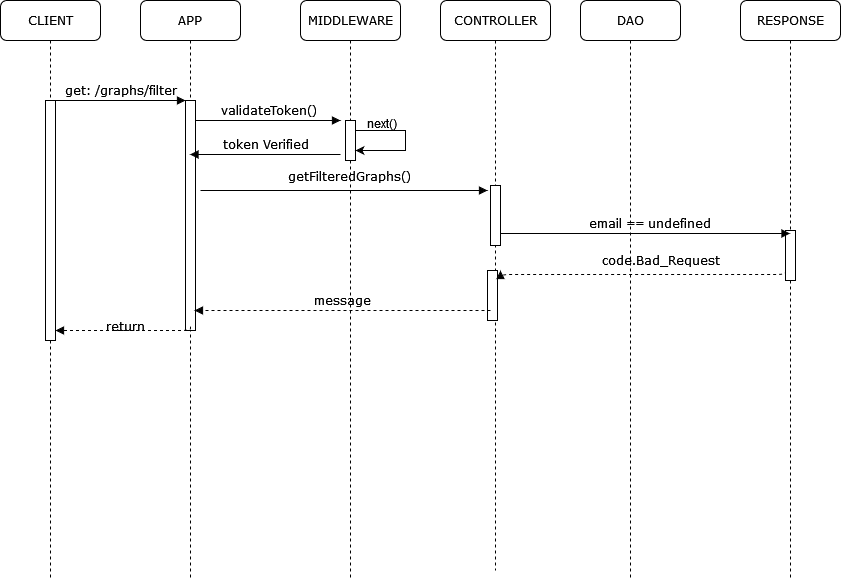

The diagram above was exported from draw.io. Its source (the exported page's mxGraphModel, read from the mxfile embedded in the PNG):
<mxGraphModel dx="1131" dy="762" grid="1" gridSize="10" guides="1" tooltips="1" connect="1" arrows="1" fold="1" page="1" pageScale="1" pageWidth="1100" pageHeight="850" background="none" math="0" shadow="0">
  <root>
    <mxCell id="yrplnFr2dBi-xUc514mH-0" />
    <mxCell id="yrplnFr2dBi-xUc514mH-1" parent="yrplnFr2dBi-xUc514mH-0" />
    <mxCell id="yrplnFr2dBi-xUc514mH-2" value="APP" style="shape=umlLifeline;perimeter=lifelinePerimeter;whiteSpace=wrap;html=1;container=1;collapsible=0;recursiveResize=0;outlineConnect=0;rounded=1;shadow=0;comic=0;labelBackgroundColor=none;strokeWidth=1;fontFamily=Verdana;fontSize=12;align=center;" vertex="1" parent="yrplnFr2dBi-xUc514mH-1">
      <mxGeometry x="240" y="80" width="100" height="580" as="geometry" />
    </mxCell>
    <mxCell id="yrplnFr2dBi-xUc514mH-3" value="" style="html=1;points=[];perimeter=orthogonalPerimeter;rounded=0;shadow=0;comic=0;labelBackgroundColor=none;strokeWidth=1;fontFamily=Verdana;fontSize=12;align=center;" vertex="1" parent="yrplnFr2dBi-xUc514mH-2">
      <mxGeometry x="45" y="100" width="10" height="230" as="geometry" />
    </mxCell>
    <mxCell id="yrplnFr2dBi-xUc514mH-4" value="return" style="html=1;verticalAlign=bottom;endArrow=block;labelBackgroundColor=none;fontFamily=Verdana;fontSize=12;edgeStyle=elbowEdgeStyle;elbow=vertical;dashed=1;exitX=0.5;exitY=0.983;exitDx=0;exitDy=0;exitPerimeter=0;" edge="1" parent="yrplnFr2dBi-xUc514mH-2" source="yrplnFr2dBi-xUc514mH-3">
      <mxGeometry x="-0.0078" y="6" relative="1" as="geometry">
        <mxPoint x="40" y="326" as="sourcePoint" />
        <mxPoint x="-85" y="330" as="targetPoint" />
        <Array as="points">
          <mxPoint x="40" y="330" />
        </Array>
        <mxPoint as="offset" />
      </mxGeometry>
    </mxCell>
    <mxCell id="yrplnFr2dBi-xUc514mH-5" value="MIDDLEWARE" style="shape=umlLifeline;perimeter=lifelinePerimeter;whiteSpace=wrap;html=1;container=1;collapsible=0;recursiveResize=0;outlineConnect=0;rounded=1;shadow=0;comic=0;labelBackgroundColor=none;strokeWidth=1;fontFamily=Verdana;fontSize=12;align=center;" vertex="1" parent="yrplnFr2dBi-xUc514mH-1">
      <mxGeometry x="400" y="80" width="100" height="580" as="geometry" />
    </mxCell>
    <mxCell id="yrplnFr2dBi-xUc514mH-6" value="" style="html=1;points=[];perimeter=orthogonalPerimeter;rounded=0;shadow=0;comic=0;labelBackgroundColor=none;strokeWidth=1;fontFamily=Verdana;fontSize=12;align=center;" vertex="1" parent="yrplnFr2dBi-xUc514mH-5">
      <mxGeometry x="45" y="120" width="10" height="40" as="geometry" />
    </mxCell>
    <mxCell id="yrplnFr2dBi-xUc514mH-8" value="CONTROLLER" style="shape=umlLifeline;perimeter=lifelinePerimeter;whiteSpace=wrap;html=1;container=1;collapsible=0;recursiveResize=0;outlineConnect=0;rounded=1;shadow=0;comic=0;labelBackgroundColor=none;strokeWidth=1;fontFamily=Verdana;fontSize=12;align=center;" vertex="1" parent="yrplnFr2dBi-xUc514mH-1">
      <mxGeometry x="540" y="80" width="110" height="570" as="geometry" />
    </mxCell>
    <mxCell id="yrplnFr2dBi-xUc514mH-9" value="" style="html=1;points=[];perimeter=orthogonalPerimeter;rounded=0;shadow=0;comic=0;labelBackgroundColor=none;strokeWidth=1;fontFamily=Verdana;fontSize=12;align=center;" vertex="1" parent="yrplnFr2dBi-xUc514mH-8">
      <mxGeometry x="47" y="270" width="10" height="50" as="geometry" />
    </mxCell>
    <mxCell id="yrplnFr2dBi-xUc514mH-19" value="" style="html=1;points=[];perimeter=orthogonalPerimeter;rounded=0;shadow=0;comic=0;labelBackgroundColor=none;strokeWidth=1;fontFamily=Verdana;fontSize=12;align=center;" vertex="1" parent="yrplnFr2dBi-xUc514mH-8">
      <mxGeometry x="50" y="185" width="10" height="60" as="geometry" />
    </mxCell>
    <mxCell id="yrplnFr2dBi-xUc514mH-7" value="getFilteredGraphs()" style="html=1;verticalAlign=bottom;endArrow=block;labelBackgroundColor=none;fontFamily=Verdana;fontSize=12;edgeStyle=elbowEdgeStyle;elbow=vertical;" edge="1" parent="yrplnFr2dBi-xUc514mH-8">
      <mxGeometry x="0.04" y="4" relative="1" as="geometry">
        <mxPoint x="-240" y="190" as="sourcePoint" />
        <mxPoint x="47" y="190" as="targetPoint" />
        <mxPoint as="offset" />
      </mxGeometry>
    </mxCell>
    <mxCell id="yrplnFr2dBi-xUc514mH-10" value="DAO" style="shape=umlLifeline;perimeter=lifelinePerimeter;whiteSpace=wrap;html=1;container=1;collapsible=0;recursiveResize=0;outlineConnect=0;rounded=1;shadow=0;comic=0;labelBackgroundColor=none;strokeWidth=1;fontFamily=Verdana;fontSize=12;align=center;" vertex="1" parent="yrplnFr2dBi-xUc514mH-1">
      <mxGeometry x="680" y="80" width="100" height="580" as="geometry" />
    </mxCell>
    <mxCell id="yrplnFr2dBi-xUc514mH-12" value="RESPONSE" style="shape=umlLifeline;perimeter=lifelinePerimeter;whiteSpace=wrap;html=1;container=1;collapsible=0;recursiveResize=0;outlineConnect=0;rounded=1;shadow=0;comic=0;labelBackgroundColor=none;strokeWidth=1;fontFamily=Verdana;fontSize=12;align=center;" vertex="1" parent="yrplnFr2dBi-xUc514mH-1">
      <mxGeometry x="840" y="80" width="100" height="580" as="geometry" />
    </mxCell>
    <mxCell id="yrplnFr2dBi-xUc514mH-13" value="" style="html=1;points=[];perimeter=orthogonalPerimeter;rounded=0;shadow=0;comic=0;labelBackgroundColor=none;strokeWidth=1;fontFamily=Verdana;fontSize=12;align=center;" vertex="1" parent="yrplnFr2dBi-xUc514mH-12">
      <mxGeometry x="45" y="230" width="10" height="50" as="geometry" />
    </mxCell>
    <mxCell id="yrplnFr2dBi-xUc514mH-15" value="CLIENT" style="shape=umlLifeline;perimeter=lifelinePerimeter;whiteSpace=wrap;html=1;container=1;collapsible=0;recursiveResize=0;outlineConnect=0;rounded=1;shadow=0;comic=0;labelBackgroundColor=none;strokeWidth=1;fontFamily=Verdana;fontSize=12;align=center;" vertex="1" parent="yrplnFr2dBi-xUc514mH-1">
      <mxGeometry x="100" y="80" width="100" height="580" as="geometry" />
    </mxCell>
    <mxCell id="yrplnFr2dBi-xUc514mH-16" value="" style="html=1;points=[];perimeter=orthogonalPerimeter;rounded=0;shadow=0;comic=0;labelBackgroundColor=none;strokeWidth=1;fontFamily=Verdana;fontSize=12;align=center;" vertex="1" parent="yrplnFr2dBi-xUc514mH-15">
      <mxGeometry x="45" y="100" width="10" height="240" as="geometry" />
    </mxCell>
    <mxCell id="yrplnFr2dBi-xUc514mH-17" value="get: /graphs/filter" style="html=1;verticalAlign=bottom;endArrow=block;entryX=0;entryY=0;labelBackgroundColor=none;fontFamily=Verdana;fontSize=12;edgeStyle=elbowEdgeStyle;elbow=vertical;" edge="1" parent="yrplnFr2dBi-xUc514mH-1" source="yrplnFr2dBi-xUc514mH-16" target="yrplnFr2dBi-xUc514mH-3">
      <mxGeometry relative="1" as="geometry">
        <mxPoint x="220" y="190" as="sourcePoint" />
      </mxGeometry>
    </mxCell>
    <mxCell id="yrplnFr2dBi-xUc514mH-18" value="validateToken()" style="html=1;verticalAlign=bottom;endArrow=block;labelBackgroundColor=none;fontFamily=Verdana;fontSize=12;edgeStyle=elbowEdgeStyle;elbow=vertical;" edge="1" parent="yrplnFr2dBi-xUc514mH-1" source="yrplnFr2dBi-xUc514mH-3">
      <mxGeometry relative="1" as="geometry">
        <mxPoint x="370" y="200" as="sourcePoint" />
        <mxPoint x="440" y="200" as="targetPoint" />
      </mxGeometry>
    </mxCell>
    <mxCell id="yrplnFr2dBi-xUc514mH-20" value="email == undefined" style="html=1;verticalAlign=bottom;endArrow=block;labelBackgroundColor=none;fontFamily=Verdana;fontSize=12;edgeStyle=elbowEdgeStyle;elbow=vertical;" edge="1" parent="yrplnFr2dBi-xUc514mH-1">
      <mxGeometry x="0.0289" relative="1" as="geometry">
        <mxPoint x="600" y="313" as="sourcePoint" />
        <mxPoint x="889.5" y="313" as="targetPoint" />
        <mxPoint as="offset" />
        <Array as="points">
          <mxPoint x="730" y="313" />
          <mxPoint x="670" y="347.5" />
        </Array>
      </mxGeometry>
    </mxCell>
    <mxCell id="yrplnFr2dBi-xUc514mH-21" value="code.Bad_Request" style="html=1;verticalAlign=bottom;endArrow=block;labelBackgroundColor=none;fontFamily=Verdana;fontSize=12;edgeStyle=elbowEdgeStyle;elbow=vertical;dashed=1;" edge="1" parent="yrplnFr2dBi-xUc514mH-1">
      <mxGeometry x="-0.1195" y="-4" relative="1" as="geometry">
        <mxPoint x="885" y="350" as="sourcePoint" />
        <mxPoint x="600" y="350" as="targetPoint" />
        <Array as="points">
          <mxPoint x="885" y="354" />
        </Array>
        <mxPoint as="offset" />
      </mxGeometry>
    </mxCell>
    <mxCell id="yrplnFr2dBi-xUc514mH-22" value="message" style="html=1;verticalAlign=bottom;endArrow=block;labelBackgroundColor=none;fontFamily=Verdana;fontSize=12;edgeStyle=elbowEdgeStyle;elbow=vertical;dashed=1;" edge="1" parent="yrplnFr2dBi-xUc514mH-1">
      <mxGeometry relative="1" as="geometry">
        <mxPoint x="590" y="390" as="sourcePoint" />
        <mxPoint x="294" y="390" as="targetPoint" />
        <Array as="points">
          <mxPoint x="510" y="390" />
          <mxPoint x="592.5" y="524" />
        </Array>
      </mxGeometry>
    </mxCell>
    <mxCell id="rAFtNVvg-hirs6kRQToT-0" value="" style="endArrow=classic;html=1;rounded=0;" edge="1" parent="yrplnFr2dBi-xUc514mH-1">
      <mxGeometry width="50" height="50" relative="1" as="geometry">
        <mxPoint x="455" y="210" as="sourcePoint" />
        <mxPoint x="455" y="230" as="targetPoint" />
        <Array as="points">
          <mxPoint x="505" y="210" />
          <mxPoint x="505" y="230" />
        </Array>
      </mxGeometry>
    </mxCell>
    <mxCell id="rAFtNVvg-hirs6kRQToT-1" value="next()" style="text;whiteSpace=wrap;html=1;" vertex="1" parent="yrplnFr2dBi-xUc514mH-1">
      <mxGeometry x="465" y="190" width="120" height="30" as="geometry" />
    </mxCell>
    <mxCell id="AMi2yZQm53Esn-SxuxpM-0" value="token Verified" style="html=1;verticalAlign=bottom;endArrow=block;labelBackgroundColor=none;fontFamily=Verdana;fontSize=12;edgeStyle=elbowEdgeStyle;elbow=vertical;" edge="1" parent="yrplnFr2dBi-xUc514mH-1">
      <mxGeometry relative="1" as="geometry">
        <mxPoint x="440" y="234" as="sourcePoint" />
        <mxPoint x="289.5" y="234" as="targetPoint" />
      </mxGeometry>
    </mxCell>
  </root>
</mxGraphModel>